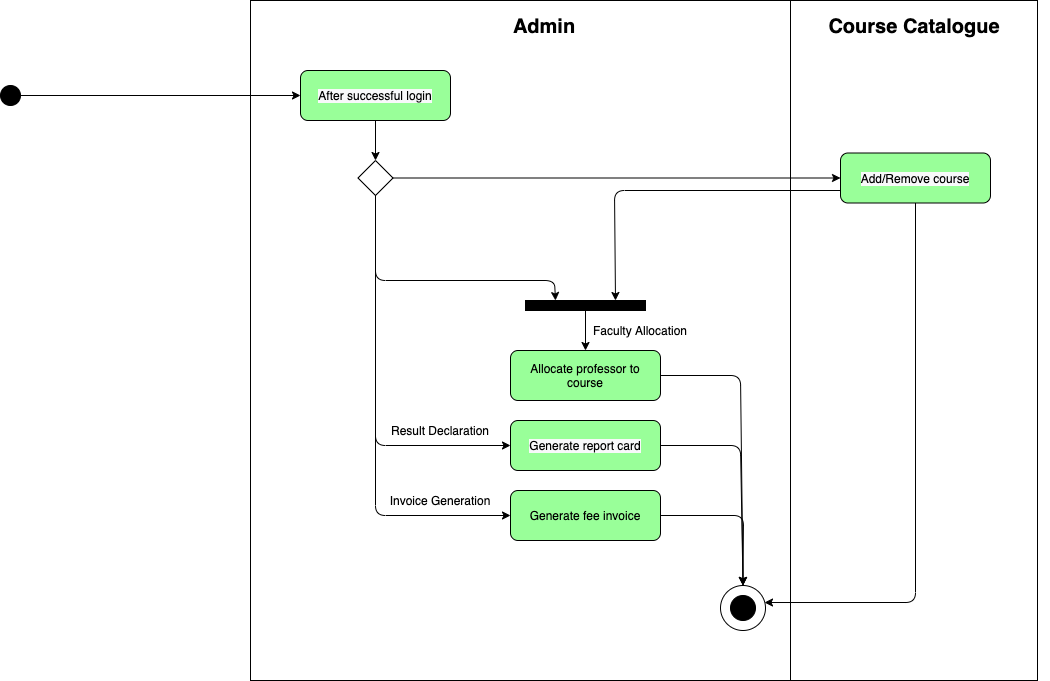

The diagram above was exported from draw.io. Its source (the exported page's mxGraphModel, read from the mxfile embedded in the PNG):
<mxGraphModel dx="1773" dy="495" grid="0" gridSize="10" guides="1" tooltips="1" connect="1" arrows="1" fold="1" page="1" pageScale="1" pageWidth="827" pageHeight="1169" math="0" shadow="0">
  <root>
    <mxCell id="0" />
    <mxCell id="1" parent="0" />
    <mxCell id="97ehWEPqTnMn3x1OPWg6-44" value="" style="rounded=0;whiteSpace=wrap;html=1;fillColor=none;" vertex="1" parent="1">
      <mxGeometry x="680" width="247" height="680" as="geometry" />
    </mxCell>
    <mxCell id="97ehWEPqTnMn3x1OPWg6-43" value="" style="rounded=0;whiteSpace=wrap;html=1;fillColor=none;" vertex="1" parent="1">
      <mxGeometry x="140" width="540" height="680" as="geometry" />
    </mxCell>
    <mxCell id="97ehWEPqTnMn3x1OPWg6-1" value="&lt;meta charset=&quot;utf-8&quot;&gt;&lt;span style=&quot;color: rgb(0, 0, 0); font-family: helvetica; font-size: 12px; font-style: normal; font-weight: 400; letter-spacing: normal; text-align: center; text-indent: 0px; text-transform: none; word-spacing: 0px; background-color: rgb(248, 249, 250); display: inline; float: none;&quot;&gt;After successful login&lt;/span&gt;" style="rounded=1;whiteSpace=wrap;html=1;fillColor=#99FF99;" vertex="1" parent="1">
      <mxGeometry x="190" y="70" width="150" height="50" as="geometry" />
    </mxCell>
    <mxCell id="97ehWEPqTnMn3x1OPWg6-2" value="" style="rhombus;whiteSpace=wrap;html=1;" vertex="1" parent="1">
      <mxGeometry x="247.5" y="160" width="35" height="35" as="geometry" />
    </mxCell>
    <mxCell id="97ehWEPqTnMn3x1OPWg6-6" value="&lt;span style=&quot;color: rgb(0 , 0 , 0) ; font-family: &amp;#34;helvetica&amp;#34; ; font-size: 12px ; font-style: normal ; font-weight: 400 ; letter-spacing: normal ; text-align: center ; text-indent: 0px ; text-transform: none ; word-spacing: 0px ; background-color: rgb(248 , 249 , 250) ; display: inline ; float: none&quot;&gt;Add/Remove course&lt;/span&gt;" style="rounded=1;whiteSpace=wrap;html=1;fillColor=#99FF99;" vertex="1" parent="1">
      <mxGeometry x="730" y="152.5" width="150" height="50" as="geometry" />
    </mxCell>
    <mxCell id="97ehWEPqTnMn3x1OPWg6-7" value="" style="ellipse;whiteSpace=wrap;html=1;aspect=fixed;fillColor=#000000;" vertex="1" parent="1">
      <mxGeometry x="-110" y="85" width="20" height="20" as="geometry" />
    </mxCell>
    <mxCell id="97ehWEPqTnMn3x1OPWg6-8" value="" style="endArrow=classic;html=1;exitX=1;exitY=0.5;exitDx=0;exitDy=0;entryX=0;entryY=0.5;entryDx=0;entryDy=0;" edge="1" parent="1" source="97ehWEPqTnMn3x1OPWg6-7" target="97ehWEPqTnMn3x1OPWg6-1">
      <mxGeometry width="50" height="50" relative="1" as="geometry">
        <mxPoint x="190" y="290" as="sourcePoint" />
        <mxPoint x="240" y="240" as="targetPoint" />
      </mxGeometry>
    </mxCell>
    <mxCell id="97ehWEPqTnMn3x1OPWg6-9" value="" style="endArrow=classic;html=1;exitX=0.5;exitY=1;exitDx=0;exitDy=0;entryX=0.5;entryY=0;entryDx=0;entryDy=0;" edge="1" parent="1" source="97ehWEPqTnMn3x1OPWg6-1" target="97ehWEPqTnMn3x1OPWg6-2">
      <mxGeometry width="50" height="50" relative="1" as="geometry">
        <mxPoint x="190" y="290" as="sourcePoint" />
        <mxPoint x="240" y="240" as="targetPoint" />
      </mxGeometry>
    </mxCell>
    <mxCell id="97ehWEPqTnMn3x1OPWg6-11" value="" style="endArrow=classic;html=1;exitX=0.5;exitY=1;exitDx=0;exitDy=0;entryX=0;entryY=0.5;entryDx=0;entryDy=0;" edge="1" parent="1" source="97ehWEPqTnMn3x1OPWg6-2" target="97ehWEPqTnMn3x1OPWg6-26">
      <mxGeometry width="50" height="50" relative="1" as="geometry">
        <mxPoint x="190" y="290" as="sourcePoint" />
        <mxPoint x="265" y="240" as="targetPoint" />
        <Array as="points">
          <mxPoint x="265" y="445" />
        </Array>
      </mxGeometry>
    </mxCell>
    <mxCell id="97ehWEPqTnMn3x1OPWg6-13" value="" style="endArrow=classic;html=1;exitX=1;exitY=0.5;exitDx=0;exitDy=0;" edge="1" parent="1" source="97ehWEPqTnMn3x1OPWg6-2" target="97ehWEPqTnMn3x1OPWg6-6">
      <mxGeometry width="50" height="50" relative="1" as="geometry">
        <mxPoint x="590" y="177.5" as="sourcePoint" />
        <mxPoint x="410" y="240" as="targetPoint" />
      </mxGeometry>
    </mxCell>
    <mxCell id="97ehWEPqTnMn3x1OPWg6-14" value="" style="ellipse;whiteSpace=wrap;html=1;aspect=fixed;fillColor=#000000;" vertex="1" parent="1">
      <mxGeometry x="620" y="595" width="25" height="25" as="geometry" />
    </mxCell>
    <mxCell id="97ehWEPqTnMn3x1OPWg6-15" value="" style="ellipse;whiteSpace=wrap;html=1;aspect=fixed;fillColor=none;" vertex="1" parent="1">
      <mxGeometry x="610" y="585" width="45" height="45" as="geometry" />
    </mxCell>
    <mxCell id="97ehWEPqTnMn3x1OPWg6-22" value="&lt;font style=&quot;font-size: 20px&quot;&gt;&lt;b&gt;Admin&lt;/b&gt;&lt;/font&gt;" style="text;html=1;strokeColor=none;fillColor=none;align=center;verticalAlign=middle;whiteSpace=wrap;rounded=0;" vertex="1" parent="1">
      <mxGeometry x="414" y="16" width="40" height="20" as="geometry" />
    </mxCell>
    <mxCell id="97ehWEPqTnMn3x1OPWg6-24" value="&lt;font style=&quot;font-size: 20px&quot;&gt;&lt;b&gt;Course Catalogue&lt;/b&gt;&lt;/font&gt;" style="text;html=1;strokeColor=none;fillColor=none;align=center;verticalAlign=middle;whiteSpace=wrap;rounded=0;" vertex="1" parent="1">
      <mxGeometry x="668.5" y="16" width="270" height="20" as="geometry" />
    </mxCell>
    <mxCell id="97ehWEPqTnMn3x1OPWg6-26" value="&lt;span style=&quot;color: rgb(0 , 0 , 0) ; font-family: &amp;#34;helvetica&amp;#34; ; font-size: 12px ; font-style: normal ; font-weight: 400 ; letter-spacing: normal ; text-align: center ; text-indent: 0px ; text-transform: none ; word-spacing: 0px ; background-color: rgb(248 , 249 , 250) ; display: inline ; float: none&quot;&gt;Generate report card&lt;/span&gt;" style="rounded=1;whiteSpace=wrap;html=1;fillColor=#99FF99;" vertex="1" parent="1">
      <mxGeometry x="400" y="420" width="150" height="50" as="geometry" />
    </mxCell>
    <mxCell id="97ehWEPqTnMn3x1OPWg6-27" value="Generate fee invoice" style="rounded=1;whiteSpace=wrap;html=1;fillColor=#99FF99;" vertex="1" parent="1">
      <mxGeometry x="400" y="490" width="150" height="50" as="geometry" />
    </mxCell>
    <mxCell id="97ehWEPqTnMn3x1OPWg6-29" value="" style="endArrow=classic;html=1;exitX=0.5;exitY=1;exitDx=0;exitDy=0;entryX=0;entryY=0.5;entryDx=0;entryDy=0;" edge="1" parent="1" source="97ehWEPqTnMn3x1OPWg6-2" target="97ehWEPqTnMn3x1OPWg6-27">
      <mxGeometry width="50" height="50" relative="1" as="geometry">
        <mxPoint x="380" y="380" as="sourcePoint" />
        <mxPoint x="430" y="330" as="targetPoint" />
        <Array as="points">
          <mxPoint x="265" y="515" />
        </Array>
      </mxGeometry>
    </mxCell>
    <mxCell id="97ehWEPqTnMn3x1OPWg6-30" value="Allocate professor to course" style="rounded=1;whiteSpace=wrap;html=1;fillColor=#99FF99;" vertex="1" parent="1">
      <mxGeometry x="400" y="350" width="150" height="50" as="geometry" />
    </mxCell>
    <mxCell id="97ehWEPqTnMn3x1OPWg6-31" value="" style="rounded=0;whiteSpace=wrap;html=1;fillColor=#000000;" vertex="1" parent="1">
      <mxGeometry x="415" y="300" width="120" height="10" as="geometry" />
    </mxCell>
    <mxCell id="97ehWEPqTnMn3x1OPWg6-32" value="" style="endArrow=classic;html=1;exitX=0.5;exitY=1;exitDx=0;exitDy=0;entryX=0.25;entryY=0;entryDx=0;entryDy=0;" edge="1" parent="1" source="97ehWEPqTnMn3x1OPWg6-2" target="97ehWEPqTnMn3x1OPWg6-31">
      <mxGeometry width="50" height="50" relative="1" as="geometry">
        <mxPoint x="520" y="310" as="sourcePoint" />
        <mxPoint x="570" y="260" as="targetPoint" />
        <Array as="points">
          <mxPoint x="265" y="280" />
          <mxPoint x="444" y="280" />
        </Array>
      </mxGeometry>
    </mxCell>
    <mxCell id="97ehWEPqTnMn3x1OPWg6-33" value="" style="endArrow=classic;html=1;exitX=0;exitY=0.75;exitDx=0;exitDy=0;entryX=0.75;entryY=0;entryDx=0;entryDy=0;" edge="1" parent="1" source="97ehWEPqTnMn3x1OPWg6-6" target="97ehWEPqTnMn3x1OPWg6-31">
      <mxGeometry width="50" height="50" relative="1" as="geometry">
        <mxPoint x="520" y="310" as="sourcePoint" />
        <mxPoint x="570" y="260" as="targetPoint" />
        <Array as="points">
          <mxPoint x="504" y="190" />
        </Array>
      </mxGeometry>
    </mxCell>
    <mxCell id="97ehWEPqTnMn3x1OPWg6-34" value="" style="endArrow=classic;html=1;exitX=0.5;exitY=1;exitDx=0;exitDy=0;entryX=0.5;entryY=0;entryDx=0;entryDy=0;" edge="1" parent="1" source="97ehWEPqTnMn3x1OPWg6-31" target="97ehWEPqTnMn3x1OPWg6-30">
      <mxGeometry width="50" height="50" relative="1" as="geometry">
        <mxPoint x="520" y="420" as="sourcePoint" />
        <mxPoint x="570" y="370" as="targetPoint" />
      </mxGeometry>
    </mxCell>
    <mxCell id="97ehWEPqTnMn3x1OPWg6-35" value="" style="endArrow=classic;html=1;exitX=1;exitY=0.5;exitDx=0;exitDy=0;entryX=0.5;entryY=0;entryDx=0;entryDy=0;" edge="1" parent="1" source="97ehWEPqTnMn3x1OPWg6-30" target="97ehWEPqTnMn3x1OPWg6-15">
      <mxGeometry width="50" height="50" relative="1" as="geometry">
        <mxPoint x="520" y="490" as="sourcePoint" />
        <mxPoint x="570" y="440" as="targetPoint" />
        <Array as="points">
          <mxPoint x="630" y="375" />
        </Array>
      </mxGeometry>
    </mxCell>
    <mxCell id="97ehWEPqTnMn3x1OPWg6-37" value="" style="endArrow=classic;html=1;exitX=1;exitY=0.5;exitDx=0;exitDy=0;entryX=0.5;entryY=0;entryDx=0;entryDy=0;" edge="1" parent="1" source="97ehWEPqTnMn3x1OPWg6-26" target="97ehWEPqTnMn3x1OPWg6-15">
      <mxGeometry width="50" height="50" relative="1" as="geometry">
        <mxPoint x="520" y="490" as="sourcePoint" />
        <mxPoint x="570" y="440" as="targetPoint" />
        <Array as="points">
          <mxPoint x="630" y="445" />
        </Array>
      </mxGeometry>
    </mxCell>
    <mxCell id="97ehWEPqTnMn3x1OPWg6-38" value="" style="endArrow=classic;html=1;exitX=1;exitY=0.5;exitDx=0;exitDy=0;entryX=0.5;entryY=0;entryDx=0;entryDy=0;" edge="1" parent="1" source="97ehWEPqTnMn3x1OPWg6-27" target="97ehWEPqTnMn3x1OPWg6-15">
      <mxGeometry width="50" height="50" relative="1" as="geometry">
        <mxPoint x="520" y="470" as="sourcePoint" />
        <mxPoint x="570" y="420" as="targetPoint" />
        <Array as="points">
          <mxPoint x="633" y="515" />
        </Array>
      </mxGeometry>
    </mxCell>
    <mxCell id="97ehWEPqTnMn3x1OPWg6-39" value="" style="endArrow=classic;html=1;exitX=0.5;exitY=1;exitDx=0;exitDy=0;entryX=0.978;entryY=0.378;entryDx=0;entryDy=0;entryPerimeter=0;" edge="1" parent="1" source="97ehWEPqTnMn3x1OPWg6-6" target="97ehWEPqTnMn3x1OPWg6-15">
      <mxGeometry width="50" height="50" relative="1" as="geometry">
        <mxPoint x="520" y="410" as="sourcePoint" />
        <mxPoint x="570" y="360" as="targetPoint" />
        <Array as="points">
          <mxPoint x="805" y="602" />
        </Array>
      </mxGeometry>
    </mxCell>
    <mxCell id="97ehWEPqTnMn3x1OPWg6-40" value="Faculty Allocation" style="text;html=1;strokeColor=none;fillColor=none;align=center;verticalAlign=middle;whiteSpace=wrap;rounded=0;" vertex="1" parent="1">
      <mxGeometry x="470" y="320" width="120" height="20" as="geometry" />
    </mxCell>
    <mxCell id="97ehWEPqTnMn3x1OPWg6-41" value="Result Declaration" style="text;html=1;strokeColor=none;fillColor=none;align=center;verticalAlign=middle;whiteSpace=wrap;rounded=0;" vertex="1" parent="1">
      <mxGeometry x="270" y="420" width="120" height="20" as="geometry" />
    </mxCell>
    <mxCell id="97ehWEPqTnMn3x1OPWg6-42" value="Invoice Generation" style="text;html=1;strokeColor=none;fillColor=none;align=center;verticalAlign=middle;whiteSpace=wrap;rounded=0;" vertex="1" parent="1">
      <mxGeometry x="270" y="490" width="120" height="20" as="geometry" />
    </mxCell>
  </root>
</mxGraphModel>